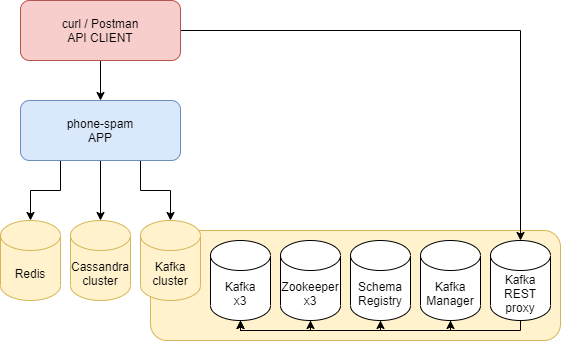

The diagram above was exported from draw.io. Its source (the exported page's mxGraphModel, read from the mxfile embedded in the PNG):
<mxGraphModel dx="1420" dy="954" grid="1" gridSize="10" guides="1" tooltips="1" connect="1" arrows="1" fold="1" page="1" pageScale="1" pageWidth="850" pageHeight="1100" math="0" shadow="0">
  <root>
    <mxCell id="0" />
    <mxCell id="1" parent="0" />
    <mxCell id="uFv3g_LVuoA8kVsQ3LFt-6" value="" style="rounded=1;whiteSpace=wrap;html=1;fillColor=#fff2cc;strokeColor=#d6b656;" vertex="1" parent="1">
      <mxGeometry x="190" y="270" width="410" height="110" as="geometry" />
    </mxCell>
    <mxCell id="uFv3g_LVuoA8kVsQ3LFt-28" style="edgeStyle=orthogonalEdgeStyle;rounded=0;orthogonalLoop=1;jettySize=auto;html=1;exitX=0.25;exitY=1;exitDx=0;exitDy=0;entryX=0.5;entryY=0;entryDx=0;entryDy=0;entryPerimeter=0;" edge="1" parent="1" source="uFv3g_LVuoA8kVsQ3LFt-1" target="uFv3g_LVuoA8kVsQ3LFt-3">
      <mxGeometry relative="1" as="geometry" />
    </mxCell>
    <mxCell id="uFv3g_LVuoA8kVsQ3LFt-29" style="edgeStyle=orthogonalEdgeStyle;rounded=0;orthogonalLoop=1;jettySize=auto;html=1;exitX=0.5;exitY=1;exitDx=0;exitDy=0;entryX=0.5;entryY=0;entryDx=0;entryDy=0;entryPerimeter=0;" edge="1" parent="1" source="uFv3g_LVuoA8kVsQ3LFt-1" target="uFv3g_LVuoA8kVsQ3LFt-2">
      <mxGeometry relative="1" as="geometry" />
    </mxCell>
    <mxCell id="uFv3g_LVuoA8kVsQ3LFt-30" style="edgeStyle=orthogonalEdgeStyle;rounded=0;orthogonalLoop=1;jettySize=auto;html=1;exitX=0.75;exitY=1;exitDx=0;exitDy=0;entryX=0.5;entryY=0;entryDx=0;entryDy=0;entryPerimeter=0;" edge="1" parent="1" source="uFv3g_LVuoA8kVsQ3LFt-1" target="uFv3g_LVuoA8kVsQ3LFt-4">
      <mxGeometry relative="1" as="geometry" />
    </mxCell>
    <mxCell id="uFv3g_LVuoA8kVsQ3LFt-1" value="phone-spam&lt;br&gt;APP" style="rounded=1;whiteSpace=wrap;html=1;fillColor=#dae8fc;strokeColor=#6c8ebf;" vertex="1" parent="1">
      <mxGeometry x="60" y="140" width="160" height="60" as="geometry" />
    </mxCell>
    <mxCell id="uFv3g_LVuoA8kVsQ3LFt-2" value="Cassandra&lt;br&gt;cluster" style="shape=cylinder3;whiteSpace=wrap;html=1;boundedLbl=1;backgroundOutline=1;size=15;fillColor=#fff2cc;strokeColor=#d6b656;" vertex="1" parent="1">
      <mxGeometry x="110" y="260" width="60" height="80" as="geometry" />
    </mxCell>
    <mxCell id="uFv3g_LVuoA8kVsQ3LFt-3" value="Redis" style="shape=cylinder3;whiteSpace=wrap;html=1;boundedLbl=1;backgroundOutline=1;size=15;fillColor=#fff2cc;strokeColor=#d6b656;" vertex="1" parent="1">
      <mxGeometry x="40" y="260" width="60" height="80" as="geometry" />
    </mxCell>
    <mxCell id="uFv3g_LVuoA8kVsQ3LFt-4" value="Kafka&lt;br&gt;cluster" style="shape=cylinder3;whiteSpace=wrap;html=1;boundedLbl=1;backgroundOutline=1;size=15;fillColor=#fff2cc;strokeColor=#d6b656;" vertex="1" parent="1">
      <mxGeometry x="180" y="260" width="60" height="80" as="geometry" />
    </mxCell>
    <mxCell id="uFv3g_LVuoA8kVsQ3LFt-12" style="edgeStyle=orthogonalEdgeStyle;rounded=0;orthogonalLoop=1;jettySize=auto;html=1;exitX=0.5;exitY=1;exitDx=0;exitDy=0;exitPerimeter=0;entryX=0.5;entryY=1;entryDx=0;entryDy=0;entryPerimeter=0;" edge="1" parent="1" source="uFv3g_LVuoA8kVsQ3LFt-8" target="uFv3g_LVuoA8kVsQ3LFt-9">
      <mxGeometry relative="1" as="geometry">
        <Array as="points">
          <mxPoint x="280" y="370" />
          <mxPoint x="350" y="370" />
        </Array>
      </mxGeometry>
    </mxCell>
    <mxCell id="uFv3g_LVuoA8kVsQ3LFt-8" value="Kafka&lt;br&gt;x3" style="shape=cylinder3;whiteSpace=wrap;html=1;boundedLbl=1;backgroundOutline=1;size=15;" vertex="1" parent="1">
      <mxGeometry x="250" y="280" width="60" height="80" as="geometry" />
    </mxCell>
    <mxCell id="uFv3g_LVuoA8kVsQ3LFt-33" style="edgeStyle=orthogonalEdgeStyle;rounded=0;orthogonalLoop=1;jettySize=auto;html=1;exitX=0.5;exitY=1;exitDx=0;exitDy=0;exitPerimeter=0;entryX=0.5;entryY=1;entryDx=0;entryDy=0;entryPerimeter=0;" edge="1" parent="1" source="uFv3g_LVuoA8kVsQ3LFt-9" target="uFv3g_LVuoA8kVsQ3LFt-10">
      <mxGeometry relative="1" as="geometry">
        <Array as="points">
          <mxPoint x="350" y="370" />
          <mxPoint x="420" y="370" />
        </Array>
      </mxGeometry>
    </mxCell>
    <mxCell id="uFv3g_LVuoA8kVsQ3LFt-9" value="Zookeeper&lt;br&gt;x3" style="shape=cylinder3;whiteSpace=wrap;html=1;boundedLbl=1;backgroundOutline=1;size=15;" vertex="1" parent="1">
      <mxGeometry x="320" y="280" width="60" height="80" as="geometry" />
    </mxCell>
    <mxCell id="uFv3g_LVuoA8kVsQ3LFt-34" style="edgeStyle=orthogonalEdgeStyle;rounded=0;orthogonalLoop=1;jettySize=auto;html=1;exitX=0.5;exitY=1;exitDx=0;exitDy=0;exitPerimeter=0;entryX=0.5;entryY=1;entryDx=0;entryDy=0;entryPerimeter=0;" edge="1" parent="1" source="uFv3g_LVuoA8kVsQ3LFt-10" target="uFv3g_LVuoA8kVsQ3LFt-11">
      <mxGeometry relative="1" as="geometry">
        <Array as="points">
          <mxPoint x="420" y="370" />
          <mxPoint x="490" y="370" />
        </Array>
      </mxGeometry>
    </mxCell>
    <mxCell id="uFv3g_LVuoA8kVsQ3LFt-10" value="Schema&lt;br&gt;Registry" style="shape=cylinder3;whiteSpace=wrap;html=1;boundedLbl=1;backgroundOutline=1;size=15;" vertex="1" parent="1">
      <mxGeometry x="390" y="280" width="60" height="80" as="geometry" />
    </mxCell>
    <mxCell id="uFv3g_LVuoA8kVsQ3LFt-13" style="edgeStyle=orthogonalEdgeStyle;rounded=0;orthogonalLoop=1;jettySize=auto;html=1;exitX=0.5;exitY=1;exitDx=0;exitDy=0;exitPerimeter=0;entryX=0.5;entryY=1;entryDx=0;entryDy=0;entryPerimeter=0;" edge="1" parent="1" source="uFv3g_LVuoA8kVsQ3LFt-11" target="uFv3g_LVuoA8kVsQ3LFt-8">
      <mxGeometry relative="1" as="geometry">
        <Array as="points">
          <mxPoint x="490" y="370" />
          <mxPoint x="280" y="370" />
        </Array>
      </mxGeometry>
    </mxCell>
    <mxCell id="uFv3g_LVuoA8kVsQ3LFt-11" value="Kafka&lt;br&gt;Manager" style="shape=cylinder3;whiteSpace=wrap;html=1;boundedLbl=1;backgroundOutline=1;size=15;" vertex="1" parent="1">
      <mxGeometry x="460" y="280" width="60" height="80" as="geometry" />
    </mxCell>
    <mxCell id="uFv3g_LVuoA8kVsQ3LFt-23" style="edgeStyle=orthogonalEdgeStyle;rounded=0;orthogonalLoop=1;jettySize=auto;html=1;exitX=0.5;exitY=1;exitDx=0;exitDy=0;exitPerimeter=0;entryX=0.5;entryY=1;entryDx=0;entryDy=0;entryPerimeter=0;" edge="1" parent="1" source="uFv3g_LVuoA8kVsQ3LFt-17" target="uFv3g_LVuoA8kVsQ3LFt-8">
      <mxGeometry relative="1" as="geometry">
        <Array as="points">
          <mxPoint x="560" y="370" />
          <mxPoint x="280" y="370" />
        </Array>
      </mxGeometry>
    </mxCell>
    <mxCell id="uFv3g_LVuoA8kVsQ3LFt-17" value="Kafka REST proxy" style="shape=cylinder3;whiteSpace=wrap;html=1;boundedLbl=1;backgroundOutline=1;size=15;" vertex="1" parent="1">
      <mxGeometry x="530" y="280" width="60" height="80" as="geometry" />
    </mxCell>
    <mxCell id="uFv3g_LVuoA8kVsQ3LFt-22" style="edgeStyle=orthogonalEdgeStyle;rounded=0;orthogonalLoop=1;jettySize=auto;html=1;exitX=1;exitY=0.5;exitDx=0;exitDy=0;entryX=0.5;entryY=0;entryDx=0;entryDy=0;entryPerimeter=0;" edge="1" parent="1" source="uFv3g_LVuoA8kVsQ3LFt-21" target="uFv3g_LVuoA8kVsQ3LFt-17">
      <mxGeometry relative="1" as="geometry" />
    </mxCell>
    <mxCell id="uFv3g_LVuoA8kVsQ3LFt-27" style="edgeStyle=orthogonalEdgeStyle;rounded=0;orthogonalLoop=1;jettySize=auto;html=1;exitX=0.5;exitY=1;exitDx=0;exitDy=0;entryX=0.5;entryY=0;entryDx=0;entryDy=0;" edge="1" parent="1" source="uFv3g_LVuoA8kVsQ3LFt-21" target="uFv3g_LVuoA8kVsQ3LFt-1">
      <mxGeometry relative="1" as="geometry" />
    </mxCell>
    <mxCell id="uFv3g_LVuoA8kVsQ3LFt-21" value="curl / Postman&lt;br&gt;API CLIENT" style="rounded=1;whiteSpace=wrap;html=1;fillColor=#f8cecc;strokeColor=#b85450;" vertex="1" parent="1">
      <mxGeometry x="60" y="40" width="160" height="60" as="geometry" />
    </mxCell>
  </root>
</mxGraphModel>